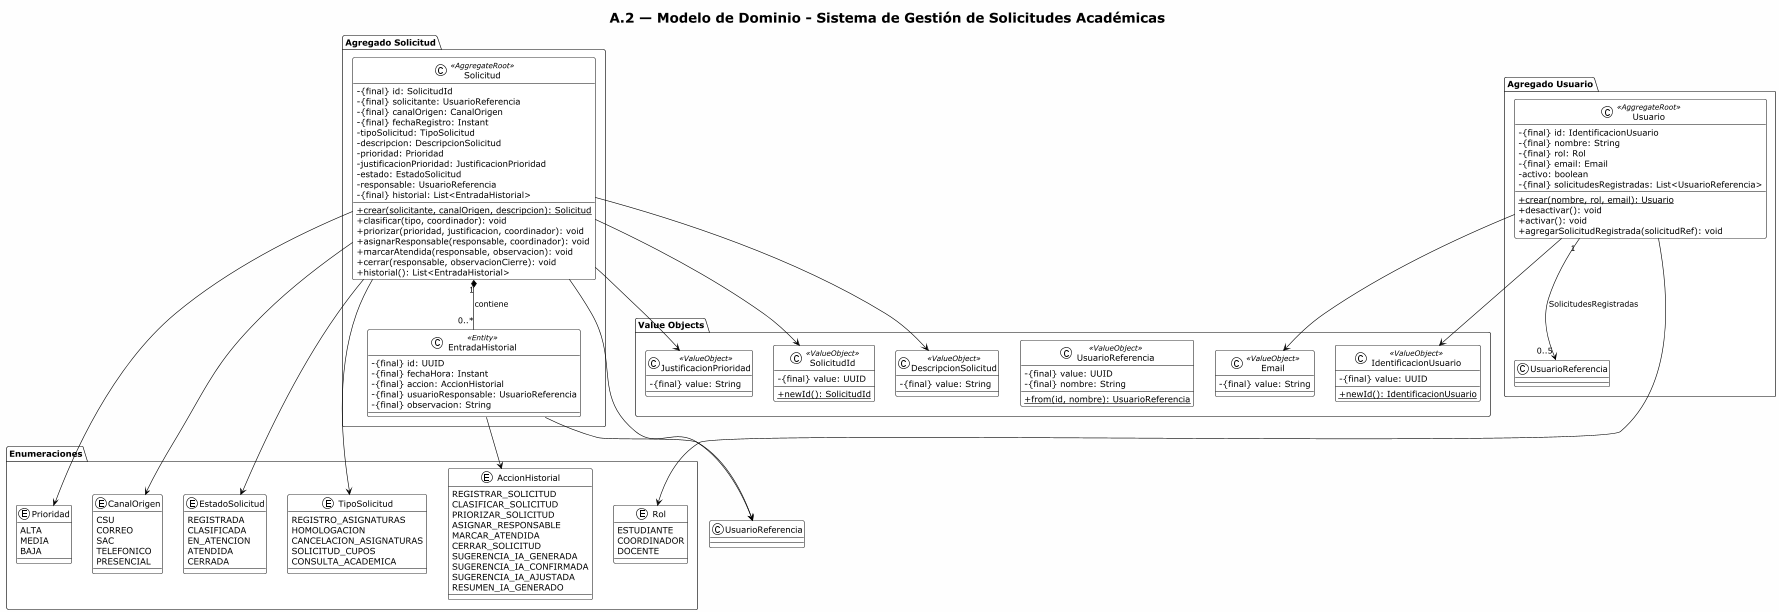

The diagram above was rendered by PlantUML. Its source (embedded in the PNG):
@startuml
!theme plain
skinparam backgroundColor #FEFEFE
skinparam classBackgroundColor #FFFFFF
skinparam classBorderColor #333333
skinparam classAttributeIconSize 0

title A.2 — Modelo de Dominio - Sistema de Gestión de Solicitudes Académicas

' ============ AGREGADO: SOLICITUD ============

package "Agregado Solicitud" {

    class Solicitud <<AggregateRoot>> {
        -{final} id: SolicitudId
        -{final} solicitante: UsuarioReferencia
        -{final} canalOrigen: CanalOrigen
        -{final} fechaRegistro: Instant
        -tipoSolicitud: TipoSolicitud
        -descripcion: DescripcionSolicitud
        -prioridad: Prioridad
        -justificacionPrioridad: JustificacionPrioridad
        -estado: EstadoSolicitud
        -responsable: UsuarioReferencia
        -{final} historial: List<EntradaHistorial>
        --
        +crear(solicitante, canalOrigen, descripcion): Solicitud {static}
        +clasificar(tipo, coordinador): void
        +priorizar(prioridad, justificacion, coordinador): void
        +asignarResponsable(responsable, coordinador): void
        +marcarAtendida(responsable, observacion): void
        +cerrar(responsable, observacionCierre): void
        +historial(): List<EntradaHistorial>
    }

    class EntradaHistorial <<Entity>> {
        -{final} id: UUID
        -{final} fechaHora: Instant
        -{final} accion: AccionHistorial
        -{final} usuarioResponsable: UsuarioReferencia
        -{final} observacion: String
    }

    Solicitud "1" *-- "0..*" EntradaHistorial : contiene
}

' ============ AGREGADO: USUARIO ============

package "Agregado Usuario" {

    class Usuario <<AggregateRoot>> {
        -{final} id: IdentificacionUsuario
        -{final} nombre: String
        -{final} rol: Rol
        -{final} email: Email
        -activo: boolean
        -{final} solicitudesRegistradas: List<UsuarioReferencia>
        --
        +crear(nombre, rol, email): Usuario {static}
        +desactivar(): void
        +activar(): void
        +agregarSolicitudRegistrada(solicitudRef): void
    }
    ' Relación entre Usuarios y Solicitud.
    Usuario "1" --> "0..5" UsuarioReferencia : SolicitudesRegistradas
}

' ============ VALUE OBJECTS ============

package "Value Objects" {

    class SolicitudId <<ValueObject>> {
        -{final} value: UUID
        --
        +newId(): SolicitudId {static}
    }

    class IdentificacionUsuario <<ValueObject>> {
        -{final} value: UUID
        --
        +newId(): IdentificacionUsuario {static}
    }

    class UsuarioReferencia <<ValueObject>> {
        -{final} value: UUID
        -{final} nombre: String
        --
        +from(id, nombre): UsuarioReferencia {static}
    }

    class Email <<ValueObject>> {
        -{final} value: String
    }

    class DescripcionSolicitud <<ValueObject>> {
        -{final} value: String
    }

    class JustificacionPrioridad <<ValueObject>> {
        -{final} value: String
    }
}

' ============ ENUMERACIONES ============

package "Enumeraciones" {

    enum EstadoSolicitud {
        REGISTRADA
        CLASIFICADA
        EN_ATENCION
        ATENDIDA
        CERRADA
    }

    enum TipoSolicitud {
        REGISTRO_ASIGNATURAS
        HOMOLOGACION
        CANCELACION_ASIGNATURAS
        SOLICITUD_CUPOS
        CONSULTA_ACADEMICA
    }

    enum Prioridad {
        ALTA
        MEDIA
        BAJA
    }

    enum CanalOrigen {
        CSU
        CORREO
        SAC
        TELEFONICO
        PRESENCIAL
    }

    enum Rol {
        ESTUDIANTE
        COORDINADOR
        DOCENTE
    }

    enum AccionHistorial {
        REGISTRAR_SOLICITUD
        CLASIFICAR_SOLICITUD
        PRIORIZAR_SOLICITUD
        ASIGNAR_RESPONSABLE
        MARCAR_ATENDIDA
        CERRAR_SOLICITUD
        SUGERENCIA_IA_GENERADA
        SUGERENCIA_IA_CONFIRMADA
        SUGERENCIA_IA_AJUSTADA
        RESUMEN_IA_GENERADO
    }
}

' ============ RELACIONES ============

Solicitud --> SolicitudId
Solicitud --> UsuarioReferencia
Solicitud --> CanalOrigen
Solicitud --> DescripcionSolicitud
Solicitud --> TipoSolicitud
Solicitud --> Prioridad
Solicitud --> JustificacionPrioridad
Solicitud --> EstadoSolicitud
EntradaHistorial --> AccionHistorial
EntradaHistorial --> UsuarioReferencia

Usuario --> IdentificacionUsuario
Usuario --> Rol
Usuario --> Email

@enduml